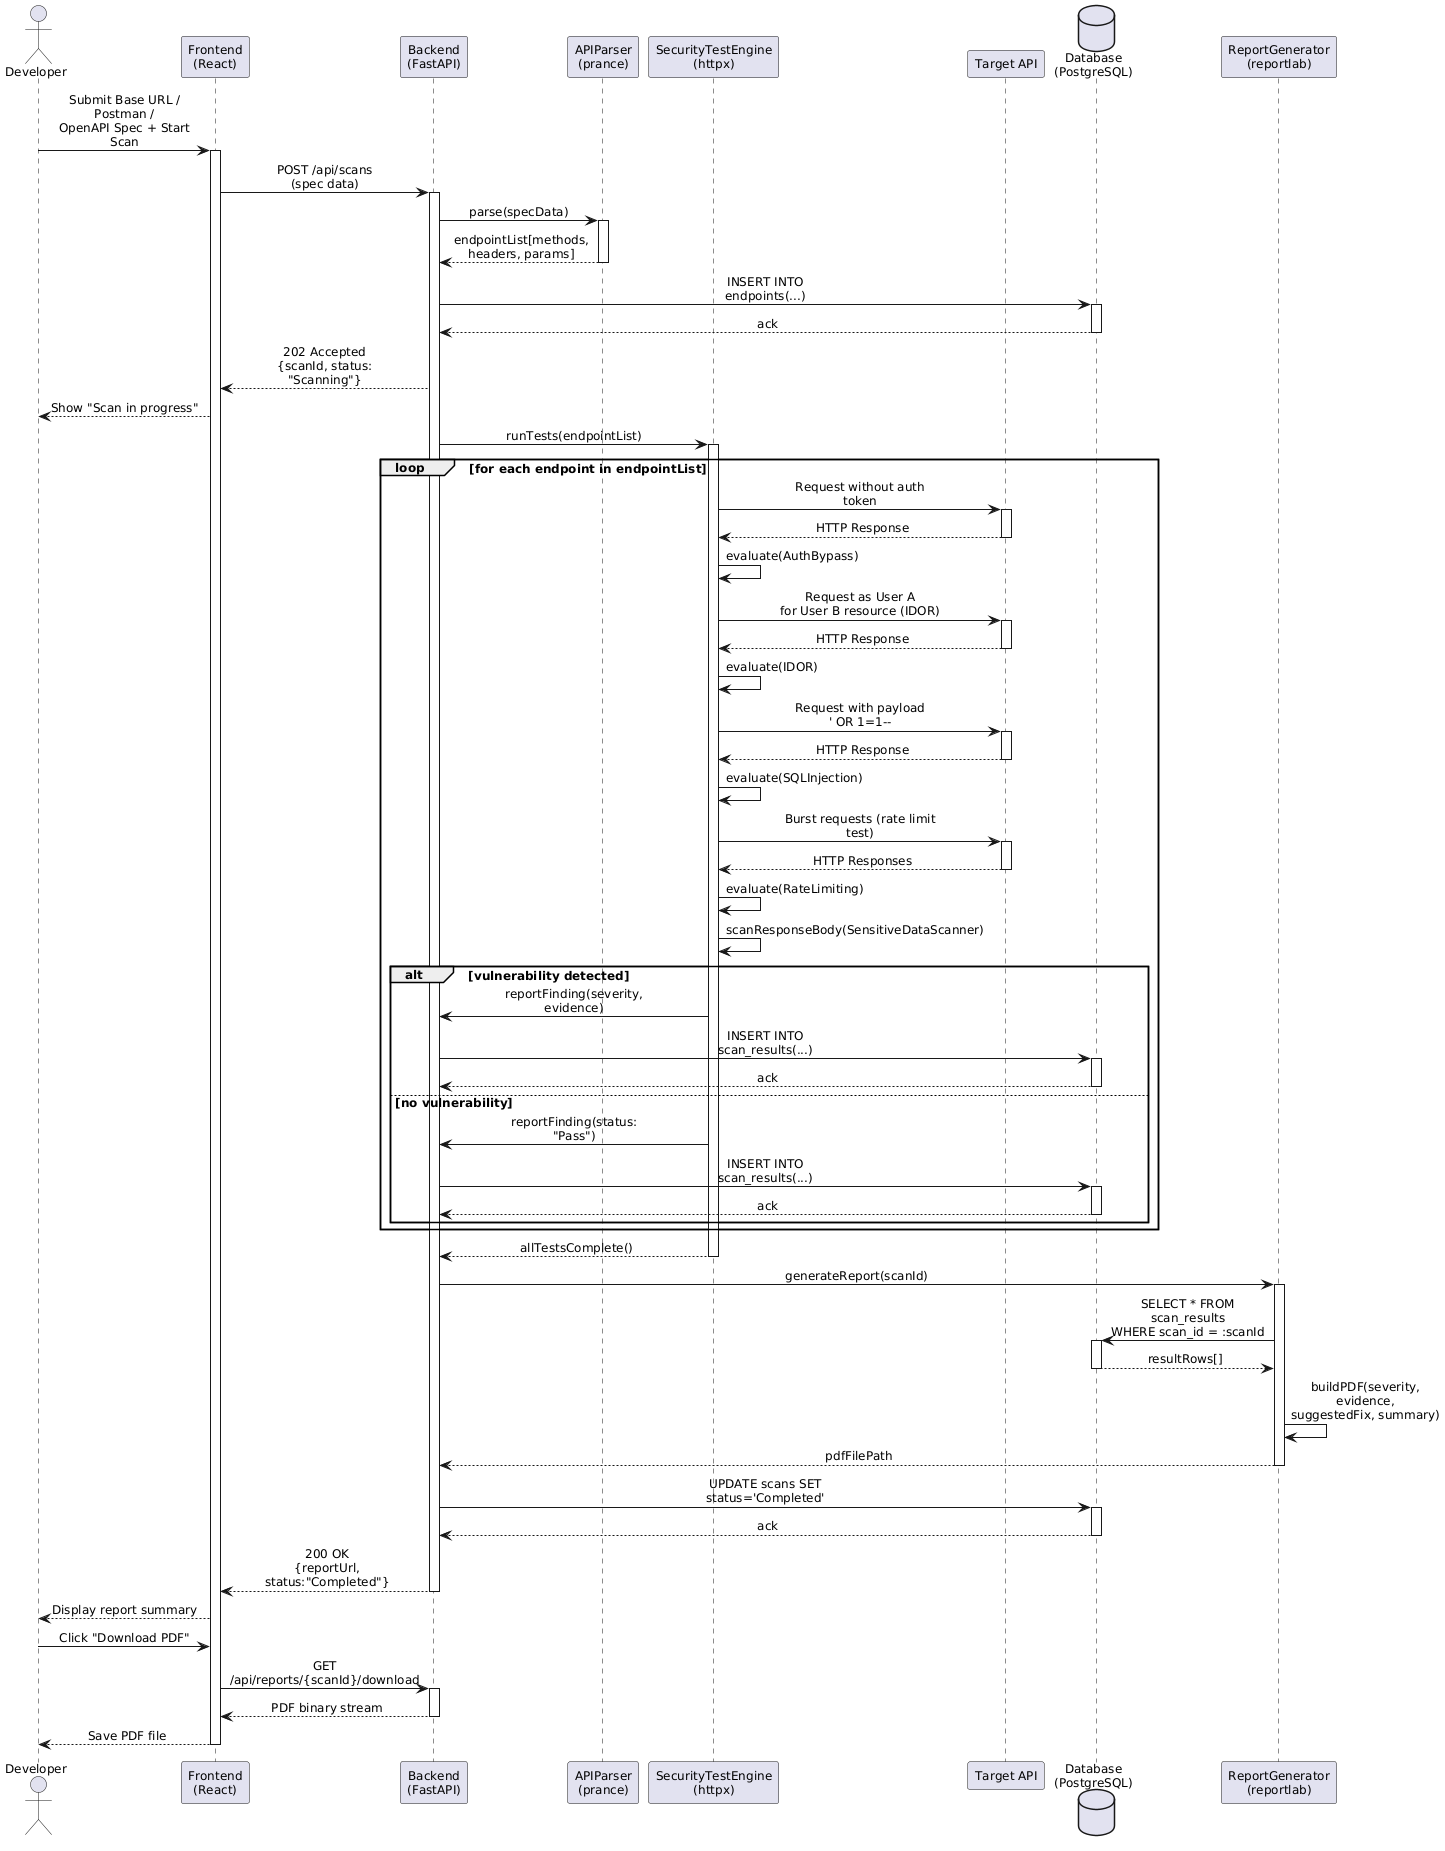

The diagram above was rendered by PlantUML. Its source (embedded in the PNG):
@startuml Sequence_Diagram
skinparam backgroundColor #FFFFFF
skinparam defaultFontName Arial
skinparam defaultFontSize 12
skinparam sequenceMessageAlign center
skinparam maxMessageSize 160

actor Developer as Dev
participant "Frontend\n(React)" as FE
participant "Backend\n(FastAPI)" as BE
participant "APIParser\n(prance)" as Parser
participant "SecurityTestEngine\n(httpx)" as TestEngine
participant "Target API" as API
database "Database\n(PostgreSQL)" as DB
participant "ReportGenerator\n(reportlab)" as Report

Dev -> FE : Submit Base URL / Postman /\nOpenAPI Spec + Start Scan
activate FE

FE -> BE : POST /api/scans\n(spec data)
activate BE

BE -> Parser : parse(specData)
activate Parser
Parser --> BE : endpointList[methods, headers, params]
deactivate Parser

BE -> DB : INSERT INTO endpoints(...)
activate DB
DB --> BE : ack
deactivate DB

BE --> FE : 202 Accepted\n{scanId, status: "Scanning"}
FE --> Dev : Show "Scan in progress"

BE -> TestEngine : runTests(endpointList)
activate TestEngine

loop for each endpoint in endpointList
  TestEngine -> API : Request without auth token
  activate API
  API --> TestEngine : HTTP Response
  deactivate API
  TestEngine -> TestEngine : evaluate(AuthBypass)

  TestEngine -> API : Request as User A\nfor User B resource (IDOR)
  activate API
  API --> TestEngine : HTTP Response
  deactivate API
  TestEngine -> TestEngine : evaluate(IDOR)

  TestEngine -> API : Request with payload\n' OR 1=1--
  activate API
  API --> TestEngine : HTTP Response
  deactivate API
  TestEngine -> TestEngine : evaluate(SQLInjection)

  TestEngine -> API : Burst requests (rate limit test)
  activate API
  API --> TestEngine : HTTP Responses
  deactivate API
  TestEngine -> TestEngine : evaluate(RateLimiting)

  TestEngine -> TestEngine : scanResponseBody(SensitiveDataScanner)

  alt vulnerability detected
    TestEngine -> BE : reportFinding(severity, evidence)
    BE -> DB : INSERT INTO scan_results(...)
    activate DB
    DB --> BE : ack
    deactivate DB
  else no vulnerability
    TestEngine -> BE : reportFinding(status: "Pass")
    BE -> DB : INSERT INTO scan_results(...)
    activate DB
    DB --> BE : ack
    deactivate DB
  end
end

TestEngine --> BE : allTestsComplete()
deactivate TestEngine

BE -> Report : generateReport(scanId)
activate Report
Report -> DB : SELECT * FROM scan_results\nWHERE scan_id = :scanId
activate DB
DB --> Report : resultRows[]
deactivate DB
Report -> Report : buildPDF(severity, evidence,\nsuggestedFix, summary)
Report --> BE : pdfFilePath
deactivate Report

BE -> DB : UPDATE scans SET status='Completed'
activate DB
DB --> BE : ack
deactivate DB

BE --> FE : 200 OK\n{reportUrl, status:"Completed"}
deactivate BE

FE --> Dev : Display report summary
Dev -> FE : Click "Download PDF"
FE -> BE : GET /api/reports/{scanId}/download
activate BE
BE --> FE : PDF binary stream
deactivate BE
FE --> Dev : Save PDF file
deactivate FE

@enduml